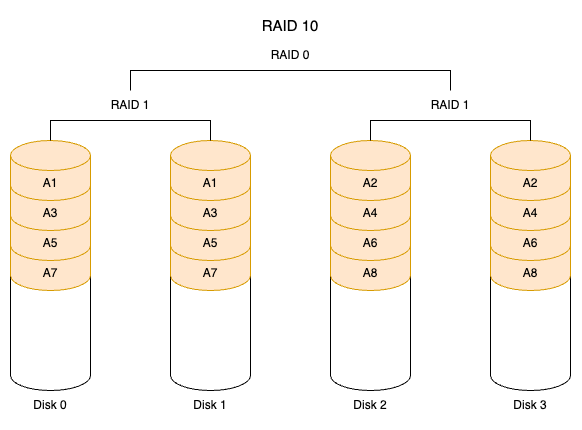

The diagram above was exported from draw.io. Its source (the exported page's mxGraphModel, read from the mxfile embedded in the PNG):
<mxGraphModel dx="782" dy="1278" grid="1" gridSize="10" guides="1" tooltips="1" connect="1" arrows="1" fold="1" page="1" pageScale="1" pageWidth="850" pageHeight="1100" math="0" shadow="0">
  <root>
    <mxCell id="0" />
    <mxCell id="1" parent="0" />
    <mxCell id="2" value="" style="shape=cylinder3;whiteSpace=wrap;html=1;boundedLbl=1;backgroundOutline=1;size=15;" vertex="1" parent="1">
      <mxGeometry x="240" y="1900" width="80" height="130" as="geometry" />
    </mxCell>
    <mxCell id="3" value="" style="shape=cylinder3;whiteSpace=wrap;html=1;boundedLbl=1;backgroundOutline=1;size=15;" vertex="1" parent="1">
      <mxGeometry x="80" y="1900" width="80" height="130" as="geometry" />
    </mxCell>
    <mxCell id="4" value="A7" style="shape=cylinder3;whiteSpace=wrap;html=1;boundedLbl=1;backgroundOutline=1;size=15;fillColor=#ffe6cc;strokeColor=#d79b00;" vertex="1" parent="1">
      <mxGeometry x="80" y="1870" width="80" height="60" as="geometry" />
    </mxCell>
    <mxCell id="5" value="A5" style="shape=cylinder3;whiteSpace=wrap;html=1;boundedLbl=1;backgroundOutline=1;size=15;fillColor=#ffe6cc;strokeColor=#d79b00;" vertex="1" parent="1">
      <mxGeometry x="80" y="1840" width="80" height="60" as="geometry" />
    </mxCell>
    <mxCell id="6" value="A3" style="shape=cylinder3;whiteSpace=wrap;html=1;boundedLbl=1;backgroundOutline=1;size=15;fillColor=#ffe6cc;strokeColor=#d79b00;" vertex="1" parent="1">
      <mxGeometry x="80" y="1810" width="80" height="60" as="geometry" />
    </mxCell>
    <mxCell id="7" value="A1" style="shape=cylinder3;whiteSpace=wrap;html=1;boundedLbl=1;backgroundOutline=1;size=15;fillColor=#ffe6cc;strokeColor=#d79b00;" vertex="1" parent="1">
      <mxGeometry x="80" y="1780" width="80" height="60" as="geometry" />
    </mxCell>
    <mxCell id="8" value="A7" style="shape=cylinder3;whiteSpace=wrap;html=1;boundedLbl=1;backgroundOutline=1;size=15;fillColor=#ffe6cc;strokeColor=#d79b00;" vertex="1" parent="1">
      <mxGeometry x="240" y="1870" width="80" height="60" as="geometry" />
    </mxCell>
    <mxCell id="9" value="A5" style="shape=cylinder3;whiteSpace=wrap;html=1;boundedLbl=1;backgroundOutline=1;size=15;fillColor=#ffe6cc;strokeColor=#d79b00;" vertex="1" parent="1">
      <mxGeometry x="240" y="1840" width="80" height="60" as="geometry" />
    </mxCell>
    <mxCell id="10" value="A3" style="shape=cylinder3;whiteSpace=wrap;html=1;boundedLbl=1;backgroundOutline=1;size=15;fillColor=#ffe6cc;strokeColor=#d79b00;" vertex="1" parent="1">
      <mxGeometry x="240" y="1810" width="80" height="60" as="geometry" />
    </mxCell>
    <mxCell id="11" value="A1" style="shape=cylinder3;whiteSpace=wrap;html=1;boundedLbl=1;backgroundOutline=1;size=15;fillColor=#ffe6cc;strokeColor=#d79b00;" vertex="1" parent="1">
      <mxGeometry x="240" y="1780" width="80" height="60" as="geometry" />
    </mxCell>
    <mxCell id="12" style="edgeStyle=orthogonalEdgeStyle;rounded=0;orthogonalLoop=1;jettySize=auto;html=1;exitX=0.5;exitY=0;exitDx=0;exitDy=0;exitPerimeter=0;entryX=0.5;entryY=0;entryDx=0;entryDy=0;entryPerimeter=0;endArrow=none;startFill=0;" edge="1" source="7" target="11" parent="1">
      <mxGeometry relative="1" as="geometry" />
    </mxCell>
    <mxCell id="13" value="Disk 0" style="text;html=1;align=center;verticalAlign=middle;whiteSpace=wrap;rounded=0;" vertex="1" parent="1">
      <mxGeometry x="90" y="2030" width="60" height="30" as="geometry" />
    </mxCell>
    <mxCell id="14" value="Disk 1" style="text;html=1;align=center;verticalAlign=middle;whiteSpace=wrap;rounded=0;" vertex="1" parent="1">
      <mxGeometry x="250" y="2030" width="60" height="30" as="geometry" />
    </mxCell>
    <mxCell id="15" style="edgeStyle=orthogonalEdgeStyle;rounded=0;orthogonalLoop=1;jettySize=auto;html=1;exitX=0.5;exitY=0;exitDx=0;exitDy=0;entryX=0.5;entryY=0;entryDx=0;entryDy=0;endArrow=none;startFill=0;" edge="1" source="16" target="30" parent="1">
      <mxGeometry relative="1" as="geometry" />
    </mxCell>
    <mxCell id="16" value="RAID 1" style="text;html=1;align=center;verticalAlign=middle;whiteSpace=wrap;rounded=0;" vertex="1" parent="1">
      <mxGeometry x="170" y="1730" width="60" height="30" as="geometry" />
    </mxCell>
    <mxCell id="17" value="" style="shape=cylinder3;whiteSpace=wrap;html=1;boundedLbl=1;backgroundOutline=1;size=15;" vertex="1" parent="1">
      <mxGeometry x="400" y="1900" width="80" height="130" as="geometry" />
    </mxCell>
    <mxCell id="18" value="A8" style="shape=cylinder3;whiteSpace=wrap;html=1;boundedLbl=1;backgroundOutline=1;size=15;fillColor=#ffe6cc;strokeColor=#d79b00;" vertex="1" parent="1">
      <mxGeometry x="400" y="1870" width="80" height="60" as="geometry" />
    </mxCell>
    <mxCell id="19" value="A6" style="shape=cylinder3;whiteSpace=wrap;html=1;boundedLbl=1;backgroundOutline=1;size=15;fillColor=#ffe6cc;strokeColor=#d79b00;" vertex="1" parent="1">
      <mxGeometry x="400" y="1840" width="80" height="60" as="geometry" />
    </mxCell>
    <mxCell id="20" value="A4" style="shape=cylinder3;whiteSpace=wrap;html=1;boundedLbl=1;backgroundOutline=1;size=15;fillColor=#ffe6cc;strokeColor=#d79b00;" vertex="1" parent="1">
      <mxGeometry x="400" y="1810" width="80" height="60" as="geometry" />
    </mxCell>
    <mxCell id="21" value="A2" style="shape=cylinder3;whiteSpace=wrap;html=1;boundedLbl=1;backgroundOutline=1;size=15;fillColor=#ffe6cc;strokeColor=#d79b00;" vertex="1" parent="1">
      <mxGeometry x="400" y="1780" width="80" height="60" as="geometry" />
    </mxCell>
    <mxCell id="22" value="Disk 2" style="text;html=1;align=center;verticalAlign=middle;whiteSpace=wrap;rounded=0;" vertex="1" parent="1">
      <mxGeometry x="410" y="2030" width="60" height="30" as="geometry" />
    </mxCell>
    <mxCell id="23" value="" style="shape=cylinder3;whiteSpace=wrap;html=1;boundedLbl=1;backgroundOutline=1;size=15;" vertex="1" parent="1">
      <mxGeometry x="560" y="1900" width="80" height="130" as="geometry" />
    </mxCell>
    <mxCell id="24" value="A8" style="shape=cylinder3;whiteSpace=wrap;html=1;boundedLbl=1;backgroundOutline=1;size=15;fillColor=#ffe6cc;strokeColor=#d79b00;" vertex="1" parent="1">
      <mxGeometry x="560" y="1870" width="80" height="60" as="geometry" />
    </mxCell>
    <mxCell id="25" value="A6" style="shape=cylinder3;whiteSpace=wrap;html=1;boundedLbl=1;backgroundOutline=1;size=15;fillColor=#ffe6cc;strokeColor=#d79b00;" vertex="1" parent="1">
      <mxGeometry x="560" y="1840" width="80" height="60" as="geometry" />
    </mxCell>
    <mxCell id="26" value="A4" style="shape=cylinder3;whiteSpace=wrap;html=1;boundedLbl=1;backgroundOutline=1;size=15;fillColor=#ffe6cc;strokeColor=#d79b00;" vertex="1" parent="1">
      <mxGeometry x="560" y="1810" width="80" height="60" as="geometry" />
    </mxCell>
    <mxCell id="27" value="A2" style="shape=cylinder3;whiteSpace=wrap;html=1;boundedLbl=1;backgroundOutline=1;size=15;fillColor=#ffe6cc;strokeColor=#d79b00;" vertex="1" parent="1">
      <mxGeometry x="560" y="1780" width="80" height="60" as="geometry" />
    </mxCell>
    <mxCell id="28" value="Disk 3" style="text;html=1;align=center;verticalAlign=middle;whiteSpace=wrap;rounded=0;" vertex="1" parent="1">
      <mxGeometry x="570" y="2030" width="60" height="30" as="geometry" />
    </mxCell>
    <mxCell id="29" style="edgeStyle=orthogonalEdgeStyle;rounded=0;orthogonalLoop=1;jettySize=auto;html=1;exitX=0.5;exitY=0;exitDx=0;exitDy=0;exitPerimeter=0;entryX=0.5;entryY=0;entryDx=0;entryDy=0;entryPerimeter=0;endArrow=none;startFill=0;" edge="1" source="21" target="27" parent="1">
      <mxGeometry relative="1" as="geometry" />
    </mxCell>
    <mxCell id="30" value="RAID 1" style="text;html=1;align=center;verticalAlign=middle;whiteSpace=wrap;rounded=0;" vertex="1" parent="1">
      <mxGeometry x="490" y="1730" width="60" height="30" as="geometry" />
    </mxCell>
    <mxCell id="31" value="RAID 0" style="text;html=1;align=center;verticalAlign=middle;whiteSpace=wrap;rounded=0;" vertex="1" parent="1">
      <mxGeometry x="330" y="1680" width="60" height="30" as="geometry" />
    </mxCell>
    <mxCell id="32" value="&lt;font style=&quot;font-size: 15px;&quot;&gt;RAID 10&lt;/font&gt;" style="text;html=1;align=center;verticalAlign=middle;whiteSpace=wrap;rounded=0;" vertex="1" parent="1">
      <mxGeometry x="330" y="1650" width="60" height="30" as="geometry" />
    </mxCell>
  </root>
</mxGraphModel>